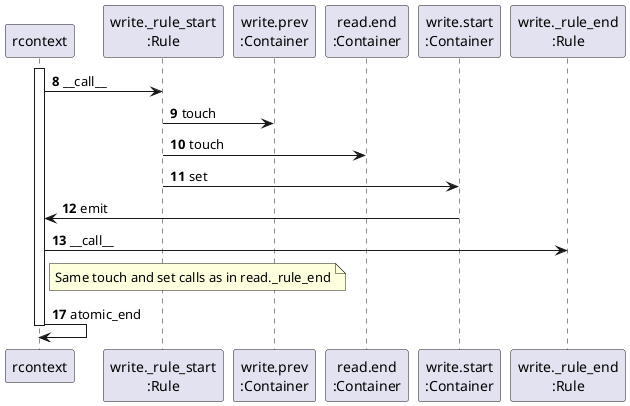

The diagram above was rendered by PlantUML. Its source (embedded in the PNG):
@startuml
autonumber 8

participant rcontext

participant "write._rule_start\n:Rule" as _start

participant "write.prev\n:Container" as wprev

participant "read.end\n:Container" as rend

participant "write.start\n:Container" as wstart

participant "write._rule_end\n:Rule" as _end

activate rcontext

rcontext -> _start : ~__call__

_start -> wprev : touch

_start -> rend : touch

_start -> wstart : set

wstart -> rcontext : emit

rcontext -> _end : ~__call__
note right of rcontext
Same touch and set calls as in read._rule_end
end note

autonumber 17
rcontext -> rcontext : atomic_end
deactivate rcontext
@enduml